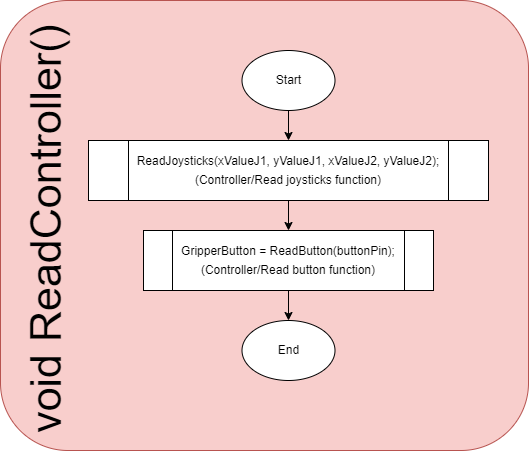

The diagram above was exported from draw.io. Its source (the exported page's mxGraphModel, read from the mxfile embedded in the PNG):
<mxGraphModel dx="1062" dy="1672" grid="1" gridSize="10" guides="1" tooltips="1" connect="1" arrows="1" fold="1" page="1" pageScale="1" pageWidth="850" pageHeight="1100" math="0" shadow="0">
  <root>
    <mxCell id="0" />
    <mxCell id="1" parent="0" />
    <mxCell id="ry9LyBkneQpmExAJehDU-2" value="" style="rounded=1;whiteSpace=wrap;html=1;fillColor=#f8cecc;strokeColor=#b85450;" vertex="1" parent="1">
      <mxGeometry x="202" y="-10" width="528" height="450" as="geometry" />
    </mxCell>
    <mxCell id="ry9LyBkneQpmExAJehDU-43" value="" style="edgeStyle=orthogonalEdgeStyle;rounded=0;orthogonalLoop=1;jettySize=auto;html=1;" edge="1" parent="1" source="ry9LyBkneQpmExAJehDU-4" target="ry9LyBkneQpmExAJehDU-40">
      <mxGeometry relative="1" as="geometry" />
    </mxCell>
    <mxCell id="ry9LyBkneQpmExAJehDU-4" value="Start" style="ellipse;whiteSpace=wrap;html=1;" vertex="1" parent="1">
      <mxGeometry x="443.5" y="40" width="93" height="60" as="geometry" />
    </mxCell>
    <mxCell id="ry9LyBkneQpmExAJehDU-7" value="&lt;font style=&quot;font-size: 43px;&quot;&gt;void ReadController()&lt;/font&gt;" style="text;html=1;align=center;verticalAlign=middle;whiteSpace=wrap;rounded=0;rotation=-90;" vertex="1" parent="1">
      <mxGeometry x="22.5" y="204" width="450" height="30" as="geometry" />
    </mxCell>
    <mxCell id="ry9LyBkneQpmExAJehDU-44" value="" style="edgeStyle=orthogonalEdgeStyle;rounded=0;orthogonalLoop=1;jettySize=auto;html=1;" edge="1" parent="1" source="ry9LyBkneQpmExAJehDU-40" target="ry9LyBkneQpmExAJehDU-41">
      <mxGeometry relative="1" as="geometry" />
    </mxCell>
    <mxCell id="ry9LyBkneQpmExAJehDU-40" value="&lt;div style=&quot;line-height: 19px; white-space: pre;&quot;&gt;&lt;font style=&quot;&quot; face=&quot;Helvetica&quot;&gt;ReadJoysticks(xValueJ1, yValueJ1, xValueJ2, yValueJ2);&lt;/font&gt;&lt;/div&gt;&lt;div style=&quot;line-height: 19px; white-space: pre;&quot;&gt;&lt;span style=&quot;background-color: rgb(255, 255, 255);&quot;&gt;(Controller/Read joysticks function)&lt;/span&gt;&lt;font style=&quot;&quot; face=&quot;Helvetica&quot;&gt;&lt;br&gt;&lt;/font&gt;&lt;/div&gt;" style="shape=process;whiteSpace=wrap;html=1;backgroundOutline=1;" vertex="1" parent="1">
      <mxGeometry x="290" y="130" width="400" height="60" as="geometry" />
    </mxCell>
    <mxCell id="ry9LyBkneQpmExAJehDU-45" value="" style="edgeStyle=orthogonalEdgeStyle;rounded=0;orthogonalLoop=1;jettySize=auto;html=1;" edge="1" parent="1" source="ry9LyBkneQpmExAJehDU-41" target="ry9LyBkneQpmExAJehDU-42">
      <mxGeometry relative="1" as="geometry" />
    </mxCell>
    <mxCell id="ry9LyBkneQpmExAJehDU-41" value="&lt;div style=&quot;line-height: 19px; white-space: pre;&quot;&gt;&lt;div style=&quot;line-height: 19px;&quot;&gt;&lt;font style=&quot;font-size: 12px;&quot; face=&quot;Helvetica&quot;&gt;GripperButton = ReadButton(buttonPin);&lt;/font&gt;&lt;/div&gt;&lt;div style=&quot;line-height: 19px;&quot;&gt;&lt;span style=&quot;background-color: rgb(255, 255, 255);&quot;&gt;(Controller/Read button function)&lt;/span&gt;&lt;font style=&quot;font-size: 12px;&quot; face=&quot;Helvetica&quot;&gt;&lt;br&gt;&lt;/font&gt;&lt;/div&gt;&lt;/div&gt;" style="shape=process;whiteSpace=wrap;html=1;backgroundOutline=1;" vertex="1" parent="1">
      <mxGeometry x="345" y="220" width="290" height="60" as="geometry" />
    </mxCell>
    <mxCell id="ry9LyBkneQpmExAJehDU-42" value="End" style="ellipse;whiteSpace=wrap;html=1;" vertex="1" parent="1">
      <mxGeometry x="443.5" y="310" width="93" height="60" as="geometry" />
    </mxCell>
  </root>
</mxGraphModel>